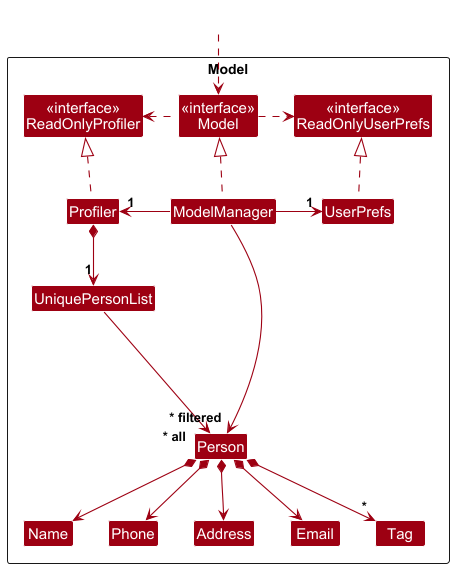

The diagram above was rendered by PlantUML. Its source (embedded in the PNG):
@startuml
!include style.puml
skinparam arrowThickness 1.1
skinparam arrowColor MODEL_COLOR
skinparam classBackgroundColor MODEL_COLOR

Package Model as ModelPackage <<Rectangle>>{
Class "<<interface>>\nReadOnlyProfiler" as ReadOnlyProfiler
Class "<<interface>>\nReadOnlyUserPrefs" as ReadOnlyUserPrefs
Class "<<interface>>\nModel" as Model
Class Profiler
Class ModelManager
Class UserPrefs

Class UniquePersonList
Class Person
Class Address
Class Email
Class Name
Class Phone
Class Tag

Class I #FFFFFF
}

Class HiddenOutside #FFFFFF
HiddenOutside ..> Model

Profiler .up.|> ReadOnlyProfiler

ModelManager .up.|> Model
Model .right.> ReadOnlyUserPrefs
Model .left.> ReadOnlyProfiler
ModelManager -left-> "1" Profiler
ModelManager -right-> "1" UserPrefs
UserPrefs .up.|> ReadOnlyUserPrefs

Profiler *--> "1" UniquePersonList
UniquePersonList --> "~* all" Person
Person *--> Name
Person *--> Phone
Person *--> Email
Person *--> Address
Person *--> "*" Tag

Person -[hidden]up--> I
UniquePersonList -[hidden]right-> I

Name -[hidden]right-> Phone
Phone -[hidden]right-> Address
Address -[hidden]right-> Email

ModelManager --> "~* filtered" Person
@enduml